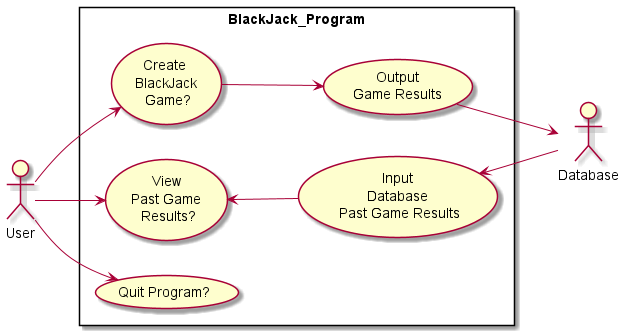

The diagram above was rendered by PlantUML. Its source (embedded in the PNG):
@startuml

left to right direction
actor "User" as user
:Database: as Firebase

rectangle BlackJack_Program {
    usecase (Create \nBlackJack\n Game?) as UC1

    usecase (View\nPast Game\n Results?) as UC2

    usecase (Quit Program?) as UC3

    usecase (Output\nGame Results) as UC4

    usecase (Input\nDatabase\n Past Game Results) as UC5

}

user --> UC1
user --> UC2
user --> UC3
UC1 --> UC4
UC2 <-- UC5
UC4 --> Firebase
Firebase --> UC5


@enduml